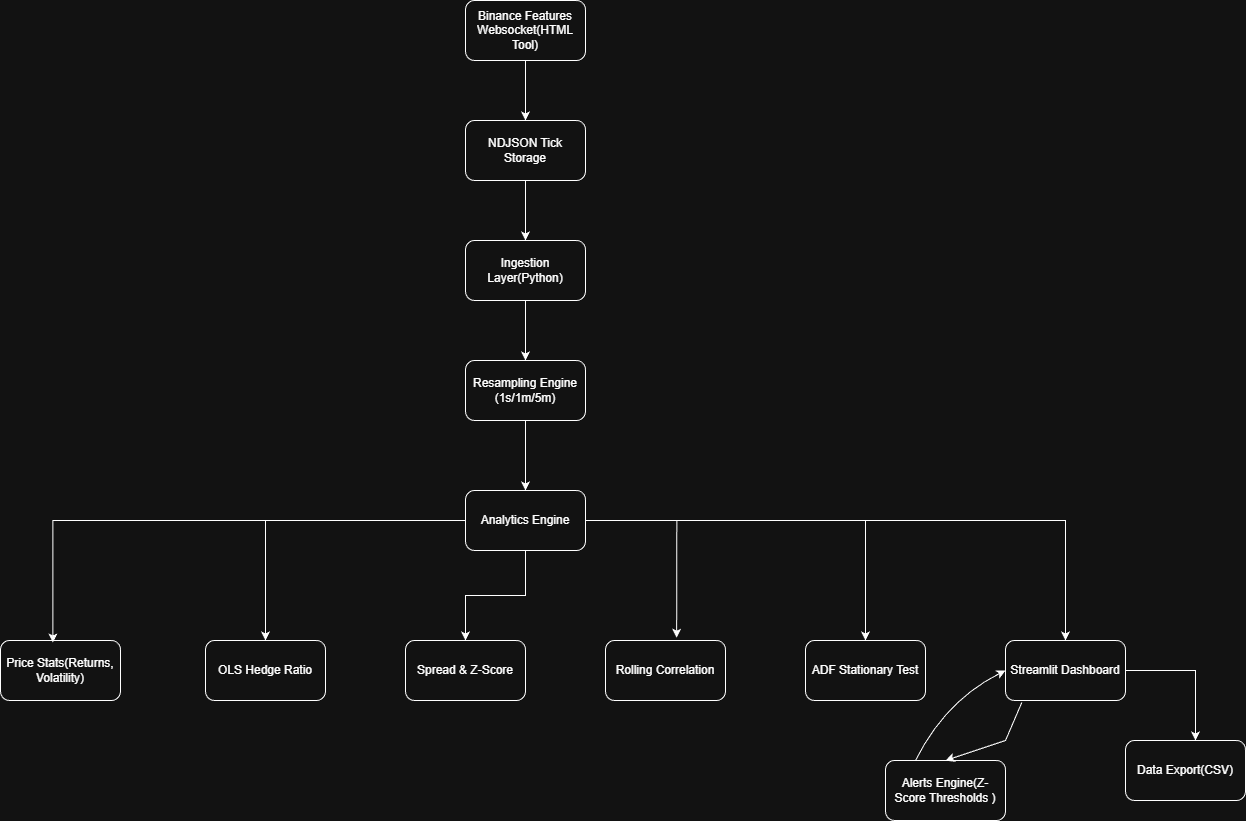

The diagram above was exported from draw.io. Its source (the exported page's mxGraphModel, read from the mxfile embedded in the PNG):
<mxGraphModel dx="5120" dy="1890" grid="1" gridSize="10" guides="1" tooltips="1" connect="1" arrows="1" fold="1" page="1" pageScale="1" pageWidth="850" pageHeight="1100" math="0" shadow="0">
  <root>
    <mxCell id="0" />
    <mxCell id="1" parent="0" />
    <mxCell id="MIWZIGKy5yVrI8g2xiBj-2" edge="1" parent="1" source="MIWZIGKy5yVrI8g2xiBj-1" style="edgeStyle=orthogonalEdgeStyle;rounded=0;orthogonalLoop=1;jettySize=auto;html=1;" target="MIWZIGKy5yVrI8g2xiBj-3">
      <mxGeometry relative="1" as="geometry">
        <mxPoint x="40" y="380" as="targetPoint" />
      </mxGeometry>
    </mxCell>
    <mxCell id="MIWZIGKy5yVrI8g2xiBj-1" parent="1" style="rounded=1;whiteSpace=wrap;html=1;" value="Binance Features Websocket(HTML Tool)" vertex="1">
      <mxGeometry height="60" width="120" x="-20" y="240" as="geometry" />
    </mxCell>
    <mxCell id="MIWZIGKy5yVrI8g2xiBj-5" edge="1" parent="1" source="MIWZIGKy5yVrI8g2xiBj-3" style="edgeStyle=orthogonalEdgeStyle;rounded=0;orthogonalLoop=1;jettySize=auto;html=1;" target="MIWZIGKy5yVrI8g2xiBj-4" value="">
      <mxGeometry relative="1" as="geometry" />
    </mxCell>
    <mxCell id="MIWZIGKy5yVrI8g2xiBj-3" parent="1" style="rounded=1;whiteSpace=wrap;html=1;" value="NDJSON Tick Storage" vertex="1">
      <mxGeometry height="60" width="120" x="-20" y="360" as="geometry" />
    </mxCell>
    <mxCell id="MIWZIGKy5yVrI8g2xiBj-7" edge="1" parent="1" source="MIWZIGKy5yVrI8g2xiBj-4" style="edgeStyle=orthogonalEdgeStyle;rounded=0;orthogonalLoop=1;jettySize=auto;html=1;" target="MIWZIGKy5yVrI8g2xiBj-6" value="">
      <mxGeometry relative="1" as="geometry" />
    </mxCell>
    <mxCell id="MIWZIGKy5yVrI8g2xiBj-4" parent="1" style="rounded=1;whiteSpace=wrap;html=1;" value="Ingestion Layer(Python)" vertex="1">
      <mxGeometry height="60" width="120" x="-20" y="480" as="geometry" />
    </mxCell>
    <mxCell id="MIWZIGKy5yVrI8g2xiBj-9" edge="1" parent="1" source="MIWZIGKy5yVrI8g2xiBj-6" style="edgeStyle=orthogonalEdgeStyle;rounded=0;orthogonalLoop=1;jettySize=auto;html=1;" target="MIWZIGKy5yVrI8g2xiBj-8" value="">
      <mxGeometry relative="1" as="geometry" />
    </mxCell>
    <mxCell id="MIWZIGKy5yVrI8g2xiBj-6" parent="1" style="rounded=1;whiteSpace=wrap;html=1;" value="Resampling Engine (1s/1m/5m)" vertex="1">
      <mxGeometry height="60" width="120" x="-20" y="600" as="geometry" />
    </mxCell>
    <mxCell id="MIWZIGKy5yVrI8g2xiBj-22" edge="1" parent="1" source="MIWZIGKy5yVrI8g2xiBj-8" style="edgeStyle=orthogonalEdgeStyle;rounded=0;orthogonalLoop=1;jettySize=auto;html=1;" target="MIWZIGKy5yVrI8g2xiBj-13">
      <mxGeometry relative="1" as="geometry" />
    </mxCell>
    <mxCell id="MIWZIGKy5yVrI8g2xiBj-27" edge="1" parent="1" source="MIWZIGKy5yVrI8g2xiBj-8" style="edgeStyle=orthogonalEdgeStyle;rounded=0;orthogonalLoop=1;jettySize=auto;html=1;" target="MIWZIGKy5yVrI8g2xiBj-16">
      <mxGeometry relative="1" as="geometry" />
    </mxCell>
    <mxCell id="MIWZIGKy5yVrI8g2xiBj-28" edge="1" parent="1" source="MIWZIGKy5yVrI8g2xiBj-8" style="edgeStyle=orthogonalEdgeStyle;rounded=0;orthogonalLoop=1;jettySize=auto;html=1;" target="MIWZIGKy5yVrI8g2xiBj-17">
      <mxGeometry relative="1" as="geometry" />
    </mxCell>
    <mxCell id="MIWZIGKy5yVrI8g2xiBj-29" edge="1" parent="1" source="MIWZIGKy5yVrI8g2xiBj-8" style="edgeStyle=orthogonalEdgeStyle;rounded=0;orthogonalLoop=1;jettySize=auto;html=1;entryX=0.5;entryY=0;entryDx=0;entryDy=0;" target="MIWZIGKy5yVrI8g2xiBj-14">
      <mxGeometry relative="1" as="geometry" />
    </mxCell>
    <mxCell id="MIWZIGKy5yVrI8g2xiBj-8" parent="1" style="rounded=1;whiteSpace=wrap;html=1;" value="Analytics Engine" vertex="1">
      <mxGeometry height="60" width="120" x="-20" y="730" as="geometry" />
    </mxCell>
    <mxCell id="MIWZIGKy5yVrI8g2xiBj-13" parent="1" style="rounded=1;whiteSpace=wrap;html=1;" value="OLS Hedge Ratio" vertex="1">
      <mxGeometry height="60" width="120" x="-280" y="880" as="geometry" />
    </mxCell>
    <mxCell id="MIWZIGKy5yVrI8g2xiBj-14" parent="1" style="rounded=1;whiteSpace=wrap;html=1;" value="Spread &amp;amp; Z-Score" vertex="1">
      <mxGeometry height="60" width="120" x="-80" y="880" as="geometry" />
    </mxCell>
    <mxCell id="MIWZIGKy5yVrI8g2xiBj-15" parent="1" style="rounded=1;whiteSpace=wrap;html=1;" value="Rolling Correlation" vertex="1">
      <mxGeometry height="60" width="120" x="120" y="880" as="geometry" />
    </mxCell>
    <mxCell id="MIWZIGKy5yVrI8g2xiBj-16" parent="1" style="rounded=1;whiteSpace=wrap;html=1;" value="ADF Stationary Test" vertex="1">
      <mxGeometry height="60" width="120" x="320" y="880" as="geometry" />
    </mxCell>
    <mxCell id="MIWZIGKy5yVrI8g2xiBj-37" edge="1" parent="1" source="MIWZIGKy5yVrI8g2xiBj-17" style="edgeStyle=orthogonalEdgeStyle;rounded=0;orthogonalLoop=1;jettySize=auto;html=1;">
      <mxGeometry relative="1" as="geometry">
        <mxPoint x="710" y="980" as="targetPoint" />
      </mxGeometry>
    </mxCell>
    <mxCell id="MIWZIGKy5yVrI8g2xiBj-17" parent="1" style="rounded=1;whiteSpace=wrap;html=1;" value="Streamlit Dashboard" vertex="1">
      <mxGeometry height="60" width="120" x="520" y="880" as="geometry" />
    </mxCell>
    <mxCell id="MIWZIGKy5yVrI8g2xiBj-18" parent="1" style="rounded=1;whiteSpace=wrap;html=1;" value="Price Stats(Returns, Volatility)" vertex="1">
      <mxGeometry height="60" width="120" x="-485" y="880" as="geometry" />
    </mxCell>
    <mxCell id="MIWZIGKy5yVrI8g2xiBj-19" parent="1" style="rounded=1;whiteSpace=wrap;html=1;" value="Alerts Engine(Z-Score Thresholds )" vertex="1">
      <mxGeometry height="60" width="120" x="400" y="1000" as="geometry" />
    </mxCell>
    <mxCell id="MIWZIGKy5yVrI8g2xiBj-20" parent="1" style="rounded=1;whiteSpace=wrap;html=1;" value="Data Export(CSV)" vertex="1">
      <mxGeometry height="60" width="120" x="640" y="980" as="geometry" />
    </mxCell>
    <mxCell id="MIWZIGKy5yVrI8g2xiBj-21" edge="1" parent="1" source="MIWZIGKy5yVrI8g2xiBj-8" style="edgeStyle=orthogonalEdgeStyle;rounded=0;orthogonalLoop=1;jettySize=auto;html=1;entryX=0.437;entryY=0.033;entryDx=0;entryDy=0;entryPerimeter=0;" target="MIWZIGKy5yVrI8g2xiBj-18">
      <mxGeometry relative="1" as="geometry" />
    </mxCell>
    <mxCell id="MIWZIGKy5yVrI8g2xiBj-24" edge="1" parent="1" source="MIWZIGKy5yVrI8g2xiBj-8" style="edgeStyle=orthogonalEdgeStyle;rounded=0;orthogonalLoop=1;jettySize=auto;html=1;entryX=0.593;entryY=-0.047;entryDx=0;entryDy=0;entryPerimeter=0;" target="MIWZIGKy5yVrI8g2xiBj-15">
      <mxGeometry relative="1" as="geometry" />
    </mxCell>
    <mxCell id="MIWZIGKy5yVrI8g2xiBj-31" edge="1" parent="1" source="MIWZIGKy5yVrI8g2xiBj-19" style="curved=1;endArrow=classic;html=1;rounded=0;entryX=0.125;entryY=0.922;entryDx=0;entryDy=0;entryPerimeter=0;exitX=0.25;exitY=0;exitDx=0;exitDy=0;" value="">
      <mxGeometry height="50" relative="1" width="50" as="geometry">
        <Array as="points">
          <mxPoint x="460" y="940" />
        </Array>
        <mxPoint x="405" y="974.68" as="sourcePoint" />
        <mxPoint x="520" y="910.0000000000001" as="targetPoint" />
      </mxGeometry>
    </mxCell>
    <mxCell id="MIWZIGKy5yVrI8g2xiBj-33" edge="1" parent="1" source="MIWZIGKy5yVrI8g2xiBj-17" style="endArrow=classic;html=1;rounded=0;exitX=0.136;exitY=1.033;exitDx=0;exitDy=0;entryX=0.5;entryY=0;entryDx=0;entryDy=0;exitPerimeter=0;" target="MIWZIGKy5yVrI8g2xiBj-19" value="">
      <mxGeometry height="50" relative="1" width="50" as="geometry">
        <Array as="points">
          <mxPoint x="520" y="980" />
        </Array>
        <mxPoint x="520" y="1100" as="sourcePoint" />
        <mxPoint x="530" y="1010" as="targetPoint" />
      </mxGeometry>
    </mxCell>
  </root>
</mxGraphModel>